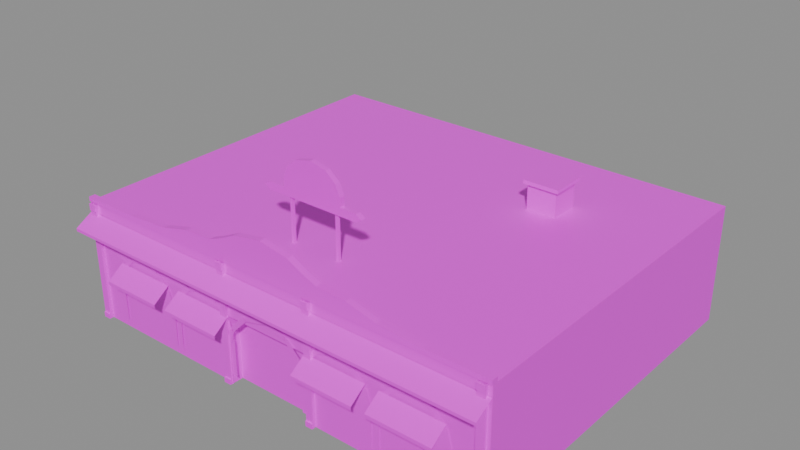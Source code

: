# Source: LM_BrownDerby.blend  (saved by Blender 5.2.45; exported with 4.5.12 LTS)
import bpy
from mathutils import Matrix  # noqa: F401  (used for matrix-valued properties, if any)

bpy.ops.wm.read_factory_settings(use_empty=True)
scene = bpy.context.scene
scene.name = 'Scene'

# ---- images (referenced by path relative to the original .blend; pixels are not part of the script)
import os
ASSET_DIR = os.environ.get("B2B_ASSET_DIR", "")  # directory of the original .blend (textures are referenced by path, not embedded)
HERE = os.path.dirname(os.path.abspath(__file__))  # packed textures are extracted next to this script under _unpacked/

def load_image(name, relpath, width, height, colorspace="sRGB"):
    """Load a texture the original file referenced (path relative to the .blend, or extracted next to this script)."""
    p = next((c for c in (os.path.join(HERE, relpath), os.path.join(ASSET_DIR, relpath)) if relpath and os.path.exists(c)), "")
    if p:
        img = bpy.data.images.load(p, check_existing=True)
        img.name = name
    else:  # same state as the original file: an image datablock whose file is absent (Cycles renders it pink)
        img = bpy.data.images.new(name, width, height)
        img.source = "FILE"
        img.filepath = "//" + (relpath or name)
    img.colorspace_settings.name = colorspace
    return img
img_t_lm_brownderby_input = load_image('T_LM_BrownDerby_Input', 'missing.png', 2048, 2048, 'sRGB')

# ---- materials (node trees are filled in below, after node groups)
mat_m_lm_brownderby = bpy.data.materials.new('M_LM_BrownDerby')

# ---- material node trees
mat_m_lm_brownderby.use_nodes = True; mat_m_lm_brownderby.node_tree.nodes.clear()
_N = mat_m_lm_brownderby.node_tree.nodes; _L = mat_m_lm_brownderby.node_tree.links
n0 = _N.new('ShaderNodeBsdfPrincipled'); n0.name = 'Principled BSDF'; n0.location = (-200, 100)
n0.inputs[10].default_value = 0.005
n1 = _N.new('ShaderNodeOutputMaterial'); n1.name = 'Material Output'; n1.location = (200, 100)
n2 = _N.new('ShaderNodeTexImage'); n2.name = 'Image Texture'; n2.location = (0, 0)
n2.image = img_t_lm_brownderby_input
_L.new(n0.outputs[0], n1.inputs[0])
_L.new(n2.outputs[0], n0.inputs[0])
n1.is_active_output = True

# ---- meshes
me_lm_brownderby = bpy.data.meshes.new('LM_BrownDerby')
me_lm_brownderby.from_pydata([(-15.0, -12.0, 0.0), (-11.0, -12.0, 0.0), (-11.0, -12.0, 8.0), (-15.0, -12.0, 8.0), (-7.0, -12.0, 0.0), (-7.0, -12.0, 8.0), (-3.0, -12.0, 0.0), (-3.0, -12.0, 8.0), (3.0, -12.0, 0.0), (7.0, -12.0, 0.0), (7.0, -12.0, 8.0), (3.0, -12.0, 8.0), (11.0, -12.0, 0.0), (11.0, -12.0, 8.0), (15.0, -12.0, 0.0), (15.0, -12.0, 8.0), (-3.0, -11.35, 0.0), (3.0, -11.35, 0.0), (3.0, -11.35, 4.5), (-3.0, -11.35, 4.5), (-3.0, -12.0, 4.5), (3.0, -12.0, 4.5), (15.0, -8.0, 0.0), (15.0, -8.0, 8.0), (15.0, -4.0, 0.0), (15.0, -4.0, 8.0), (15.0, 0.0, 0.0), (15.0, 0.0, 8.0), (15.0, 4.0, 0.0), (15.0, 4.0, 8.0), (15.0, 8.0, 0.0), (15.0, 8.0, 8.0), (15.0, 12.0, 0.0), (15.0, 12.0, 8.0), (11.25, 12.0, 0.0), (11.25, 12.0, 8.0), (7.5, 12.0, 0.0), (7.5, 12.0, 8.0), (3.75, 12.0, 0.0), (3.75, 12.0, 8.0), (0.0, 12.0, 0.0), (0.0, 12.0, 8.0), (-3.75, 12.0, 0.0), (-3.75, 12.0, 8.0), (-7.5, 12.0, 0.0), (-7.5, 12.0, 8.0), (-11.25, 12.0, 0.0), (-11.25, 12.0, 8.0), (-15.0, 12.0, 0.0), (-15.0, 12.0, 8.0), (-15.0, 8.0, 0.0), (-15.0, 8.0, 8.0), (-15.0, 4.0, 0.0), (-15.0, 4.0, 8.0), (-15.0, 0.0, 0.0), (-15.0, 0.0, 8.0), (-15.0, -4.0, 0.0), (-15.0, -4.0, 8.0), (-15.0, -8.0, 0.0), (-15.0, -8.0, 8.0), (-14.75, -12.22, 0.0), (-14.25, -12.22, 0.0), (-14.25, -12.22, 8.0), (-14.75, -12.22, 8.0), (-14.25, -12.0, 0.0), (-14.25, -12.0, 8.0), (-14.75, -12.0, 0.0), (-14.75, -12.0, 8.0), (-14.75, -12.3, 0.0), (-14.25, -12.3, 0.0), (-14.25, -12.3, 0.35), (-14.75, -12.3, 0.35), (-14.25, -12.22, 0.35), (-14.75, -12.22, 0.35), (-14.75, -12.3, 7.55), (-14.25, -12.3, 7.55), (-14.25, -12.3, 8.0), (-14.75, -12.3, 8.0), (-14.25, -12.22, 7.55), (-14.75, -12.22, 7.55), (-3.5, -12.22, 0.0), (-3.0, -12.22, 0.0), (-3.0, -12.22, 8.0), (-3.5, -12.22, 8.0), (-3.5, -12.0, 0.0), (-3.5, -12.0, 8.0), (-3.5, -12.3, 0.0), (-3.0, -12.3, 0.0), (-3.0, -12.3, 0.35), (-3.5, -12.3, 0.35), (-3.0, -12.22, 0.35), (-3.5, -12.22, 0.35), (-3.5, -12.3, 7.55), (-3.0, -12.3, 7.55), (-3.0, -12.3, 8.0), (-3.5, -12.3, 8.0), (-3.0, -12.22, 7.55), (-3.5, -12.22, 7.55), (3.0, -12.22, 0.0), (3.5, -12.22, 0.0), (3.5, -12.22, 8.0), (3.0, -12.22, 8.0), (3.5, -12.0, 0.0), (3.5, -12.0, 8.0), (3.0, -12.3, 0.0), (3.5, -12.3, 0.0), (3.5, -12.3, 0.35), (3.0, -12.3, 0.35), (3.5, -12.22, 0.35), (3.0, -12.22, 0.35), (3.0, -12.3, 7.55), (3.5, -12.3, 7.55), (3.5, -12.3, 8.0), (3.0, -12.3, 8.0), (3.5, -12.22, 7.55), (3.0, -12.22, 7.55), (14.25, -12.22, 0.0), (14.75, -12.22, 0.0), (14.75, -12.22, 8.0), (14.25, -12.22, 8.0), (14.75, -12.0, 0.0), (14.75, -12.0, 8.0), (14.25, -12.0, 0.0), (14.25, -12.0, 8.0), (14.25, -12.3, 0.0), (14.75, -12.3, 0.0), (14.75, -12.3, 0.35), (14.25, -12.3, 0.35), (14.75, -12.22, 0.35), (14.25, -12.22, 0.35), (14.25, -12.3, 7.55), (14.75, -12.3, 7.55), (14.75, -12.3, 8.0), (14.25, -12.3, 8.0), (14.75, -12.22, 7.55), (14.25, -12.22, 7.55), (-15.0, -12.04, 7.3), (15.0, -12.04, 7.3), (15.0, -13.25, 6.6), (-15.0, -13.25, 6.6), (15.0, -13.25, 6.4), (-15.0, -13.25, 6.4), (-15.0, -12.08, 8.0), (15.0, -12.08, 8.0), (15.0, -12.08, 8.3), (11.0, -12.08, 8.3), (8.0, -12.08, 8.5), (6.0, -12.08, 9.0), (4.0, -12.08, 9.1), (3.0, -12.08, 9.5), (2.0, -12.08, 10.0), (0.0, -12.08, 10.35), (-2.0, -12.08, 10.0), (-3.0, -12.08, 9.5), (-4.0, -12.08, 9.1), (-6.0, -12.08, 9.0), (-8.0, -12.08, 8.5), (-11.0, -12.08, 8.3), (-15.0, -12.08, 8.3), (-15.0, -11.65, 8.3), (-11.0, -11.65, 8.3), (-8.0, -11.65, 8.5), (-6.0, -11.65, 9.0), (-4.0, -11.65, 9.1), (-3.0, -11.65, 9.5), (-2.0, -11.65, 10.0), (0.0, -11.65, 10.35), (2.0, -11.65, 10.0), (3.0, -11.65, 9.5), (4.0, -11.65, 9.1), (6.0, -11.65, 9.0), (8.0, -11.65, 8.5), (11.0, -11.65, 8.3), (15.0, -11.65, 8.3), (15.0, -11.65, 8.0), (-15.0, -11.65, 8.0), (-12.48, -12.07, 0.6), (-12.48, -12.07, 3.125), (-12.8, -12.07, 3.125), (-12.8, -12.07, 0.6), (-12.18, -12.07, 4.213), (-12.49, -12.07, 4.295), (-12.78, -12.07, 3.208), (-11.39, -12.07, 5.009), (-11.61, -12.07, 5.235), (-12.41, -12.07, 4.439), (-10.3, -12.07, 5.3), (-10.38, -12.07, 5.609), (-11.47, -12.07, 5.318), (-9.212, -12.07, 5.009), (-9.13, -12.07, 5.318), (-10.22, -12.07, 5.609), (-8.416, -12.07, 4.213), (-8.19, -12.07, 4.439), (-8.986, -12.07, 5.235), (-8.125, -12.07, 3.125), (-7.816, -12.07, 3.208), (-8.107, -12.07, 4.295), (-8.125, -12.07, 0.6), (-7.805, -12.07, 0.6), (-7.805, -12.07, 3.125), (-12.45, -12.08, 4.6), (-8.15, -12.08, 4.6), (-8.15, -13.2, 3.8), (-12.45, -13.2, 3.8), (-8.15, -13.2, 3.55), (-12.45, -13.2, 3.55), (-7.275, -12.07, 0.6), (-7.275, -12.07, 3.125), (-7.595, -12.07, 3.125), (-7.595, -12.07, 0.6), (-6.984, -12.07, 4.213), (-7.293, -12.07, 4.295), (-7.584, -12.07, 3.208), (-6.188, -12.07, 5.009), (-6.414, -12.07, 5.235), (-7.21, -12.07, 4.439), (-5.1, -12.07, 5.3), (-5.183, -12.07, 5.609), (-6.27, -12.07, 5.318), (-4.012, -12.07, 5.009), (-3.93, -12.07, 5.318), (-5.017, -12.07, 5.609), (-3.216, -12.07, 4.213), (-2.99, -12.07, 4.439), (-3.786, -12.07, 5.235), (-2.925, -12.07, 3.125), (-2.616, -12.07, 3.208), (-2.907, -12.07, 4.295), (-2.925, -12.07, 0.6), (-2.605, -12.07, 0.6), (-2.605, -12.07, 3.125), (-7.25, -12.08, 4.6), (-2.95, -12.08, 4.6), (-2.95, -13.2, 3.8), (-7.25, -13.2, 3.8), (-2.95, -13.2, 3.55), (-7.25, -13.2, 3.55), (2.925, -12.07, 0.6), (2.925, -12.07, 3.125), (2.605, -12.07, 3.125), (2.605, -12.07, 0.6), (3.216, -12.07, 4.213), (2.907, -12.07, 4.295), (2.616, -12.07, 3.208), (4.012, -12.07, 5.009), (3.786, -12.07, 5.235), (2.99, -12.07, 4.439), (5.1, -12.07, 5.3), (5.017, -12.07, 5.609), (3.93, -12.07, 5.318), (6.188, -12.07, 5.009), (6.27, -12.07, 5.318), (5.183, -12.07, 5.609), (6.984, -12.07, 4.213), (7.21, -12.07, 4.439), (6.414, -12.07, 5.235), (7.275, -12.07, 3.125), (7.584, -12.07, 3.208), (7.293, -12.07, 4.295), (7.275, -12.07, 0.6), (7.595, -12.07, 0.6), (7.595, -12.07, 3.125), (2.95, -12.08, 4.6), (7.25, -12.08, 4.6), (7.25, -13.2, 3.8), (2.95, -13.2, 3.8), (7.25, -13.2, 3.55), (2.95, -13.2, 3.55), (8.125, -12.07, 0.6), (8.125, -12.07, 3.125), (7.805, -12.07, 3.125), (7.805, -12.07, 0.6), (8.416, -12.07, 4.213), (8.107, -12.07, 4.295), (7.816, -12.07, 3.208), (9.212, -12.07, 5.009), (8.986, -12.07, 5.235), (8.19, -12.07, 4.439), (10.3, -12.07, 5.3), (10.22, -12.07, 5.609), (9.13, -12.07, 5.318), (11.39, -12.07, 5.009), (11.47, -12.07, 5.318), (10.38, -12.07, 5.609), (12.18, -12.07, 4.213), (12.41, -12.07, 4.439), (11.61, -12.07, 5.235), (12.48, -12.07, 3.125), (12.78, -12.07, 3.208), (12.49, -12.07, 4.295), (12.48, -12.07, 0.6), (12.8, -12.07, 0.6), (12.8, -12.07, 3.125), (8.15, -12.08, 4.6), (12.45, -12.08, 4.6), (12.45, -13.2, 3.8), (8.15, -13.2, 3.8), (12.45, -13.2, 3.55), (8.15, -13.2, 3.55), (-2.95, -12.12, 0.0), (-2.95, -12.12, 2.25), (-3.27, -12.12, 2.25), (-3.27, -12.12, 0.0), (-2.555, -12.12, 3.725), (-2.864, -12.12, 3.808), (-3.259, -12.12, 2.333), (-1.475, -12.12, 4.805), (-1.701, -12.12, 5.031), (-2.781, -12.12, 3.951), (1.806e-16, -12.12, 5.2), (-0.08282, -12.12, 5.509), (-1.558, -12.12, 5.114), (1.475, -12.12, 4.805), (1.558, -12.12, 5.114), (0.08282, -12.12, 5.509), (2.555, -12.12, 3.725), (2.781, -12.12, 3.951), (1.701, -12.12, 5.031), (2.95, -12.12, 2.25), (3.259, -12.12, 2.333), (2.864, -12.12, 3.808), (2.95, -12.12, 0.0), (3.27, -12.12, 0.0), (3.27, -12.12, 2.25), (-1.78, -8.0, 8.0), (-1.62, -8.0, 8.0), (-1.62, -8.0, 11.1), (-1.78, -8.0, 11.1), (-1.62, -7.8, 8.0), (-1.62, -7.8, 11.1), (-1.78, -7.8, 8.0), (-1.78, -7.8, 11.1), (1.62, -8.0, 8.0), (1.78, -8.0, 8.0), (1.78, -8.0, 11.1), (1.62, -8.0, 11.1), (1.78, -7.8, 8.0), (1.78, -7.8, 11.1), (1.62, -7.8, 8.0), (1.62, -7.8, 11.1), (-3.2, -8.1, 10.9), (3.2, -8.1, 10.9), (3.6, -8.1, 11.15), (3.2, -8.1, 11.4), (2.1, -8.1, 11.4), (2.1, -8.1, 12.0), (1.8, -8.1, 12.7), (1.1, -8.1, 13.3), (0.0, -8.1, 13.55), (-1.1, -8.1, 13.3), (-1.8, -8.1, 12.7), (-2.1, -8.1, 12.0), (-2.1, -8.1, 11.4), (-3.2, -8.1, 11.4), (-3.6, -8.1, 11.15), (-3.6, -7.75, 11.15), (-3.2, -7.75, 11.4), (-2.1, -7.75, 11.4), (-2.1, -7.75, 12.0), (-1.8, -7.75, 12.7), (-1.1, -7.75, 13.3), (0.0, -7.75, 13.55), (1.1, -7.75, 13.3), (1.8, -7.75, 12.7), (2.1, -7.75, 12.0), (2.1, -7.75, 11.4), (3.2, -7.75, 11.4), (3.6, -7.75, 11.15), (3.2, -7.75, 10.9), (-3.2, -7.75, 10.9), (6.0, 4.0, 8.0), (8.0, 4.0, 8.0), (8.0, 4.0, 9.7), (6.0, 4.0, 9.7), (8.0, 6.0, 8.0), (8.0, 6.0, 9.7), (6.0, 6.0, 8.0), (6.0, 6.0, 9.7), (5.8, 3.8, 9.7), (8.2, 3.8, 9.7), (8.2, 3.8, 9.95), (5.8, 3.8, 9.95), (8.2, 6.2, 9.7), (8.2, 6.2, 9.95), (5.8, 6.2, 9.7), (5.8, 6.2, 9.95)], [], [(1, 3, 0), (4, 2, 1), (6, 5, 4), (9, 11, 8), (12, 10, 9), (14, 13, 12), (17, 19, 16), (21, 7, 20), (16, 20, 6), (8, 18, 17), (19, 21, 20), (22, 15, 14), (24, 23, 22), (26, 25, 24), (28, 27, 26), (30, 29, 28), (32, 31, 30), (34, 33, 32), (36, 35, 34), (38, 37, 36), (40, 39, 38), (42, 41, 40), (44, 43, 42), (46, 45, 44), (48, 47, 46), (50, 49, 48), (52, 51, 50), (54, 53, 52), (56, 55, 54), (58, 57, 56), (0, 59, 58), (15, 49, 3), (63, 61, 60), (62, 64, 61), (67, 60, 66), (69, 71, 68), (61, 70, 69), (68, 73, 60), (70, 73, 71), (75, 77, 74), (78, 76, 75), (74, 63, 79), (76, 63, 77), (83, 81, 80), (82, 6, 81), (85, 80, 84), (87, 89, 86), (81, 88, 87), (86, 91, 80), (88, 91, 89), (93, 95, 92), (96, 94, 93), (92, 83, 97), (94, 83, 95), (101, 99, 98), (100, 102, 99), (11, 98, 8), (105, 107, 104), (99, 106, 105), (104, 109, 98), (106, 109, 107), (111, 113, 110), (114, 112, 111), (110, 101, 115), (112, 101, 113), (119, 117, 116), (118, 120, 117), (123, 116, 122), (125, 127, 124), (117, 126, 125), (124, 129, 116), (126, 129, 127), (131, 133, 130), (134, 132, 131), (130, 119, 135), (132, 119, 133), (139, 137, 136), (141, 138, 139), (149, 151, 153), (164, 166, 168), (174, 144, 143), (173, 145, 144), (172, 146, 145), (171, 147, 146), (170, 148, 147), (169, 149, 148), (168, 150, 149), (167, 151, 150), (166, 152, 151), (165, 153, 152), (164, 154, 153), (163, 155, 154), (162, 156, 155), (161, 157, 156), (160, 158, 157), (159, 142, 158), (177, 179, 176), (177, 181, 182), (180, 184, 185), (188, 186, 183), (186, 190, 191), (194, 192, 189), (195, 197, 192), (198, 200, 195), (204, 202, 201), (206, 203, 204), (208, 210, 207), (208, 212, 211), (214, 216, 211), (214, 218, 219), (217, 221, 220), (223, 225, 220), (226, 228, 223), (229, 231, 226), (235, 233, 232), (237, 234, 235), (239, 241, 238), (239, 243, 244), (245, 247, 242), (250, 248, 245), (251, 253, 248), (256, 254, 251), (257, 259, 254), (260, 262, 257), (266, 264, 263), (268, 265, 266), (270, 272, 269), (270, 274, 273), (276, 278, 273), (279, 281, 276), (279, 283, 282), (285, 287, 282), (288, 290, 285), (291, 293, 288), (297, 295, 294), (299, 296, 297), (303, 301, 300), (304, 306, 301), (309, 307, 304), (307, 311, 310), (313, 315, 310), (316, 318, 313), (316, 320, 321), (324, 322, 319), (326, 328, 325), (329, 327, 326), (331, 330, 329), (325, 332, 331), (327, 332, 328), (334, 336, 333), (337, 335, 334), (339, 338, 337), (333, 340, 339), (335, 340, 336), (353, 345, 349), (358, 362, 366), (369, 343, 342), (368, 344, 343), (367, 345, 344), (366, 346, 345), (365, 347, 346), (364, 348, 347), (363, 349, 348), (362, 350, 349), (361, 351, 350), (360, 352, 351), (359, 353, 352), (358, 354, 353), (357, 355, 354), (356, 341, 355), (372, 374, 371), (375, 373, 372), (377, 376, 375), (371, 378, 377), (373, 378, 374), (380, 382, 379), (383, 381, 380), (385, 384, 383), (379, 386, 385), (381, 386, 382), (1, 2, 3), (4, 5, 2), (6, 7, 5), (9, 10, 11), (12, 13, 10), (14, 15, 13), (17, 18, 19), (21, 11, 7), (16, 19, 20), (8, 21, 18), (19, 18, 21), (22, 23, 15), (24, 25, 23), (26, 27, 25), (28, 29, 27), (30, 31, 29), (32, 33, 31), (34, 35, 33), (36, 37, 35), (38, 39, 37), (40, 41, 39), (42, 43, 41), (44, 45, 43), (46, 47, 45), (48, 49, 47), (50, 51, 49), (52, 53, 51), (54, 55, 53), (56, 57, 55), (58, 59, 57), (0, 3, 59), (15, 33, 49), (63, 62, 61), (62, 65, 64), (67, 63, 60), (69, 70, 71), (61, 72, 70), (68, 71, 73), (70, 72, 73), (75, 76, 77), (78, 62, 76), (74, 77, 63), (76, 62, 63), (83, 82, 81), (82, 7, 6), (85, 83, 80), (87, 88, 89), (81, 90, 88), (86, 89, 91), (88, 90, 91), (93, 94, 95), (96, 82, 94), (92, 95, 83), (94, 82, 83), (101, 100, 99), (100, 103, 102), (11, 101, 98), (105, 106, 107), (99, 108, 106), (104, 107, 109), (106, 108, 109), (111, 112, 113), (114, 100, 112), (110, 113, 101), (112, 100, 101), (119, 118, 117), (118, 121, 120), (123, 119, 116), (125, 126, 127), (117, 128, 126), (124, 127, 129), (126, 128, 129), (131, 132, 133), (134, 118, 132), (130, 133, 119), (132, 118, 119), (139, 138, 137), (141, 140, 138), (158, 142, 157), (142, 143, 157), (143, 144, 145), (146, 147, 148), (143, 145, 157), (145, 146, 156), (154, 155, 156), (156, 157, 145), (154, 156, 146), (154, 146, 148), (151, 152, 153), (153, 154, 148), (149, 150, 151), (153, 148, 149), (175, 159, 160), (161, 162, 163), (175, 160, 172), (160, 161, 172), (173, 174, 172), (174, 175, 172), (169, 170, 171), (171, 172, 161), (171, 161, 163), (169, 171, 163), (164, 165, 166), (169, 163, 164), (166, 167, 168), (168, 169, 164), (174, 173, 144), (173, 172, 145), (172, 171, 146), (171, 170, 147), (170, 169, 148), (169, 168, 149), (168, 167, 150), (167, 166, 151), (166, 165, 152), (165, 164, 153), (164, 163, 154), (163, 162, 155), (162, 161, 156), (161, 160, 157), (160, 159, 158), (159, 175, 142), (177, 178, 179), (177, 180, 181), (180, 183, 184), (188, 187, 186), (186, 189, 190), (194, 193, 192), (195, 196, 197), (198, 199, 200), (204, 203, 202), (206, 205, 203), (208, 209, 210), (208, 213, 212), (214, 215, 216), (214, 217, 218), (217, 222, 221), (223, 224, 225), (226, 227, 228), (229, 230, 231), (235, 234, 233), (237, 236, 234), (239, 240, 241), (239, 242, 243), (245, 246, 247), (250, 249, 248), (251, 252, 253), (256, 255, 254), (257, 258, 259), (260, 261, 262), (266, 265, 264), (268, 267, 265), (270, 271, 272), (270, 275, 274), (276, 277, 278), (279, 280, 281), (279, 284, 283), (285, 286, 287), (288, 289, 290), (291, 292, 293), (297, 296, 295), (299, 298, 296), (303, 302, 301), (304, 305, 306), (309, 308, 307), (307, 312, 311), (313, 314, 315), (316, 317, 318), (316, 319, 320), (324, 323, 322), (326, 327, 328), (329, 330, 327), (331, 332, 330), (325, 328, 332), (327, 330, 332), (334, 335, 336), (337, 338, 335), (339, 340, 338), (333, 336, 340), (335, 338, 340), (355, 341, 354), (341, 342, 353), (354, 341, 353), (342, 343, 344), (345, 346, 347), (342, 344, 345), (351, 352, 353), (345, 347, 348), (353, 342, 345), (350, 351, 353), (348, 349, 345), (349, 350, 353), (370, 356, 357), (358, 359, 360), (370, 357, 358), (368, 369, 367), (369, 370, 358), (366, 367, 369), (364, 365, 366), (362, 363, 366), (363, 364, 366), (360, 361, 358), (361, 362, 358), (369, 358, 366), (369, 368, 343), (368, 367, 344), (367, 366, 345), (366, 365, 346), (365, 364, 347), (364, 363, 348), (363, 362, 349), (362, 361, 350), (361, 360, 351), (360, 359, 352), (359, 358, 353), (358, 357, 354), (357, 356, 355), (356, 370, 341), (372, 373, 374), (375, 376, 373), (377, 378, 376), (371, 374, 378), (373, 376, 378), (380, 381, 382), (383, 384, 381), (385, 386, 384), (379, 382, 386), (381, 384, 386)])
_uv = me_lm_brownderby.uv_layers.new(name='UVMap')
_uv.uv.foreach_set('vector', [0.985, 0.015, 0.715, 0.495, 0.715, 0.015, 0.985, 0.015, 0.715, 0.495, 0.715, 0.015, 0.985, 0.015, 0.715, 0.495, 0.715, 0.015, 0.985, 0.015, 0.715, 0.495, 0.715, 0.015, 0.985, 0.015, 0.715, 0.495, 0.715, 0.015, 0.985, 0.015, 0.715, 0.495, 0.715, 0.015, 0.485, 0.715, 0.385, 0.985, 0.385, 0.715, 0.245, 0.715, 0.012, 0.985, 0.012, 0.715, 0.245, 0.715, 0.012, 0.985, 0.012, 0.715, 0.245, 0.715, 0.012, 0.985, 0.012, 0.715, 0.245, 0.715, 0.012, 0.985, 0.012, 0.715, 0.985, 0.015, 0.715, 0.495, 0.715, 0.015, 0.985, 0.015, 0.715, 0.495, 0.715, 0.015, 0.985, 0.015, 0.715, 0.495, 0.715, 0.015, 0.985, 0.015, 0.715, 0.495, 0.715, 0.015, 0.985, 0.015, 0.715, 0.495, 0.715, 0.015, 0.985, 0.015, 0.715, 0.495, 0.715, 0.015, 0.985, 0.015, 0.715, 0.495, 0.715, 0.015, 0.985, 0.015, 0.715, 0.495, 0.715, 0.015, 0.985, 0.015, 0.715, 0.495, 0.715, 0.015, 0.985, 0.015, 0.715, 0.495, 0.715, 0.015, 0.985, 0.015, 0.715, 0.495, 0.715, 0.015, 0.985, 0.015, 0.715, 0.495, 0.715, 0.015, 0.985, 0.015, 0.715, 0.495, 0.715, 0.015, 0.985, 0.015, 0.715, 0.495, 0.715, 0.015, 0.985, 0.015, 0.715, 0.495, 0.715, 0.015, 0.985, 0.015, 0.715, 0.495, 0.715, 0.015, 0.985, 0.015, 0.715, 0.495, 0.715, 0.015, 0.985, 0.015, 0.715, 0.495, 0.715, 0.015, 0.985, 0.015, 0.715, 0.495, 0.715, 0.015, 0.985, 0.015, 0.715, 0.495, 0.715, 0.015, 0.692, 0.008, 0.008, 0.692, 0.008, 0.008, 0.012, 0.985, 0.245, 0.715, 0.012, 0.715, 0.012, 0.985, 0.245, 0.715, 0.012, 0.715, 0.012, 0.985, 0.245, 0.715, 0.012, 0.715, 0.245, 0.715, 0.012, 0.985, 0.012, 0.715, 0.245, 0.715, 0.012, 0.985, 0.012, 0.715, 0.245, 0.715, 0.012, 0.985, 0.012, 0.715, 0.245, 0.715, 0.012, 0.985, 0.012, 0.715, 0.245, 0.715, 0.012, 0.985, 0.012, 0.715, 0.245, 0.715, 0.012, 0.985, 0.012, 0.715, 0.245, 0.715, 0.012, 0.985, 0.012, 0.715, 0.245, 0.715, 0.012, 0.985, 0.012, 0.715, 0.012, 0.985, 0.245, 0.715, 0.012, 0.715, 0.012, 0.985, 0.245, 0.715, 0.012, 0.715, 0.012, 0.985, 0.245, 0.715, 0.012, 0.715, 0.245, 0.715, 0.012, 0.985, 0.012, 0.715, 0.245, 0.715, 0.012, 0.985, 0.012, 0.715, 0.245, 0.715, 0.012, 0.985, 0.012, 0.715, 0.245, 0.715, 0.012, 0.985, 0.012, 0.715, 0.245, 0.715, 0.012, 0.985, 0.012, 0.715, 0.245, 0.715, 0.012, 0.985, 0.012, 0.715, 0.245, 0.715, 0.012, 0.985, 0.012, 0.715, 0.245, 0.715, 0.012, 0.985, 0.012, 0.715, 0.012, 0.985, 0.245, 0.715, 0.012, 0.715, 0.012, 0.985, 0.245, 0.715, 0.012, 0.715, 0.012, 0.985, 0.245, 0.715, 0.012, 0.715, 0.245, 0.715, 0.012, 0.985, 0.012, 0.715, 0.245, 0.715, 0.012, 0.985, 0.012, 0.715, 0.245, 0.715, 0.012, 0.985, 0.012, 0.715, 0.245, 0.715, 0.012, 0.985, 0.012, 0.715, 0.245, 0.715, 0.012, 0.985, 0.012, 0.715, 0.245, 0.715, 0.012, 0.985, 0.012, 0.715, 0.245, 0.715, 0.012, 0.985, 0.012, 0.715, 0.245, 0.715, 0.012, 0.985, 0.012, 0.715, 0.012, 0.985, 0.245, 0.715, 0.012, 0.715, 0.012, 0.985, 0.245, 0.715, 0.012, 0.715, 0.012, 0.985, 0.245, 0.715, 0.012, 0.715, 0.245, 0.715, 0.012, 0.985, 0.012, 0.715, 0.245, 0.715, 0.012, 0.985, 0.012, 0.715, 0.245, 0.715, 0.012, 0.985, 0.012, 0.715, 0.245, 0.715, 0.012, 0.985, 0.012, 0.715, 0.245, 0.715, 0.012, 0.985, 0.012, 0.715, 0.245, 0.715, 0.012, 0.985, 0.012, 0.715, 0.245, 0.715, 0.012, 0.985, 0.012, 0.715, 0.245, 0.715, 0.012, 0.985, 0.012, 0.715, 0.715, 0.985, 0.985, 0.515, 0.715, 0.515, 0.715, 0.985, 0.985, 0.515, 0.715, 0.515, 0.1518, 0.8873, 0.1285, 0.985, 0.1052, 0.8873, 0.1052, 0.8873, 0.1285, 0.985, 0.1518, 0.8873, 0.012, 0.985, 0.245, 0.715, 0.012, 0.715, 0.012, 0.985, 0.245, 0.715, 0.012, 0.715, 0.012, 0.985, 0.245, 0.715, 0.012, 0.715, 0.012, 0.985, 0.245, 0.715, 0.012, 0.715, 0.012, 0.985, 0.245, 0.715, 0.012, 0.715, 0.012, 0.985, 0.245, 0.715, 0.012, 0.715, 0.012, 0.985, 0.245, 0.715, 0.012, 0.715, 0.012, 0.985, 0.245, 0.715, 0.012, 0.715, 0.012, 0.985, 0.245, 0.715, 0.012, 0.715, 0.012, 0.985, 0.245, 0.715, 0.012, 0.715, 0.012, 0.985, 0.245, 0.715, 0.012, 0.715, 0.012, 0.985, 0.245, 0.715, 0.012, 0.715, 0.012, 0.985, 0.245, 0.715, 0.012, 0.715, 0.012, 0.985, 0.245, 0.715, 0.012, 0.715, 0.012, 0.985, 0.245, 0.715, 0.012, 0.715, 0.012, 0.985, 0.245, 0.715, 0.012, 0.715, 0.245, 0.715, 0.012, 0.985, 0.012, 0.715, 0.012, 0.715, 0.245, 0.985, 0.012, 0.985, 0.012, 0.715, 0.245, 0.985, 0.012, 0.985, 0.012, 0.985, 0.245, 0.715, 0.012, 0.715, 0.012, 0.715, 0.245, 0.985, 0.012, 0.985, 0.012, 0.985, 0.245, 0.715, 0.012, 0.715, 0.245, 0.715, 0.012, 0.985, 0.012, 0.715, 0.245, 0.715, 0.012, 0.985, 0.012, 0.715, 0.265, 0.985, 0.365, 0.715, 0.265, 0.715, 0.265, 0.985, 0.365, 0.715, 0.265, 0.715, 0.245, 0.715, 0.012, 0.985, 0.012, 0.715, 0.012, 0.715, 0.245, 0.985, 0.245, 0.715, 0.245, 0.715, 0.012, 0.985, 0.012, 0.715, 0.012, 0.715, 0.245, 0.985, 0.012, 0.985, 0.012, 0.715, 0.245, 0.985, 0.245, 0.715, 0.245, 0.715, 0.012, 0.985, 0.012, 0.715, 0.245, 0.715, 0.012, 0.985, 0.012, 0.715, 0.245, 0.715, 0.012, 0.985, 0.012, 0.715, 0.265, 0.985, 0.365, 0.715, 0.265, 0.715, 0.265, 0.985, 0.365, 0.715, 0.265, 0.715, 0.245, 0.715, 0.012, 0.985, 0.012, 0.715, 0.012, 0.715, 0.245, 0.985, 0.012, 0.985, 0.245, 0.715, 0.012, 0.985, 0.012, 0.715, 0.012, 0.985, 0.245, 0.715, 0.012, 0.715, 0.245, 0.715, 0.012, 0.985, 0.012, 0.715, 0.012, 0.985, 0.245, 0.715, 0.012, 0.715, 0.245, 0.715, 0.012, 0.985, 0.012, 0.715, 0.245, 0.715, 0.012, 0.985, 0.012, 0.715, 0.265, 0.985, 0.365, 0.715, 0.265, 0.715, 0.265, 0.985, 0.365, 0.715, 0.265, 0.715, 0.245, 0.715, 0.012, 0.985, 0.012, 0.715, 0.012, 0.715, 0.245, 0.985, 0.245, 0.715, 0.245, 0.715, 0.012, 0.985, 0.012, 0.715, 0.245, 0.715, 0.012, 0.985, 0.012, 0.715, 0.012, 0.715, 0.245, 0.985, 0.245, 0.715, 0.245, 0.715, 0.012, 0.985, 0.012, 0.715, 0.245, 0.715, 0.012, 0.985, 0.012, 0.715, 0.245, 0.715, 0.012, 0.985, 0.012, 0.715, 0.265, 0.985, 0.365, 0.715, 0.265, 0.715, 0.265, 0.985, 0.365, 0.715, 0.265, 0.715, 0.012, 0.985, 0.245, 0.715, 0.012, 0.715, 0.245, 0.715, 0.012, 0.985, 0.012, 0.715, 0.012, 0.985, 0.245, 0.715, 0.012, 0.715, 0.012, 0.715, 0.245, 0.985, 0.245, 0.715, 0.245, 0.715, 0.012, 0.985, 0.012, 0.715, 0.245, 0.715, 0.012, 0.985, 0.012, 0.715, 0.012, 0.715, 0.245, 0.985, 0.012, 0.985, 0.012, 0.985, 0.245, 0.715, 0.012, 0.715, 0.365, 0.715, 0.265, 0.985, 0.265, 0.715, 0.365, 0.715, 0.265, 0.985, 0.265, 0.715, 0.365, 0.715, 0.265, 0.985, 0.265, 0.715, 0.365, 0.715, 0.265, 0.985, 0.265, 0.715, 0.365, 0.715, 0.265, 0.985, 0.265, 0.715, 0.365, 0.715, 0.265, 0.985, 0.265, 0.715, 0.365, 0.715, 0.265, 0.985, 0.265, 0.715, 0.365, 0.715, 0.265, 0.985, 0.265, 0.715, 0.365, 0.715, 0.265, 0.985, 0.265, 0.715, 0.365, 0.715, 0.265, 0.985, 0.265, 0.715, 0.5446, 0.7659, 0.6554, 0.7659, 0.6, 0.985, 0.5446, 0.7659, 0.6, 0.985, 0.6554, 0.7659, 0.505, 0.985, 0.695, 0.715, 0.505, 0.715, 0.505, 0.985, 0.695, 0.715, 0.505, 0.715, 0.505, 0.985, 0.695, 0.715, 0.505, 0.715, 0.505, 0.985, 0.695, 0.715, 0.505, 0.715, 0.505, 0.985, 0.695, 0.715, 0.505, 0.715, 0.505, 0.985, 0.695, 0.715, 0.505, 0.715, 0.505, 0.985, 0.695, 0.715, 0.505, 0.715, 0.505, 0.985, 0.695, 0.715, 0.505, 0.715, 0.505, 0.985, 0.695, 0.715, 0.505, 0.715, 0.505, 0.985, 0.695, 0.715, 0.505, 0.715, 0.505, 0.985, 0.695, 0.715, 0.505, 0.715, 0.505, 0.985, 0.695, 0.715, 0.505, 0.715, 0.505, 0.985, 0.695, 0.715, 0.505, 0.715, 0.505, 0.985, 0.695, 0.715, 0.505, 0.715, 0.365, 0.715, 0.265, 0.985, 0.265, 0.715, 0.365, 0.715, 0.265, 0.985, 0.265, 0.715, 0.365, 0.715, 0.265, 0.985, 0.265, 0.715, 0.365, 0.715, 0.265, 0.985, 0.265, 0.715, 0.365, 0.715, 0.265, 0.985, 0.265, 0.715, 0.245, 0.715, 0.012, 0.985, 0.012, 0.715, 0.245, 0.715, 0.012, 0.985, 0.012, 0.715, 0.245, 0.715, 0.012, 0.985, 0.012, 0.715, 0.245, 0.715, 0.012, 0.985, 0.012, 0.715, 0.245, 0.715, 0.012, 0.985, 0.012, 0.715, 0.985, 0.015, 0.985, 0.495, 0.715, 0.495, 0.985, 0.015, 0.985, 0.495, 0.715, 0.495, 0.985, 0.015, 0.985, 0.495, 0.715, 0.495, 0.985, 0.015, 0.985, 0.495, 0.715, 0.495, 0.985, 0.015, 0.985, 0.495, 0.715, 0.495, 0.985, 0.015, 0.985, 0.495, 0.715, 0.495, 0.485, 0.715, 0.485, 0.985, 0.385, 0.985, 0.245, 0.715, 0.245, 0.985, 0.012, 0.985, 0.245, 0.715, 0.245, 0.985, 0.012, 0.985, 0.245, 0.715, 0.245, 0.985, 0.012, 0.985, 0.245, 0.715, 0.245, 0.985, 0.012, 0.985, 0.985, 0.015, 0.985, 0.495, 0.715, 0.495, 0.985, 0.015, 0.985, 0.495, 0.715, 0.495, 0.985, 0.015, 0.985, 0.495, 0.715, 0.495, 0.985, 0.015, 0.985, 0.495, 0.715, 0.495, 0.985, 0.015, 0.985, 0.495, 0.715, 0.495, 0.985, 0.015, 0.985, 0.495, 0.715, 0.495, 0.985, 0.015, 0.985, 0.495, 0.715, 0.495, 0.985, 0.015, 0.985, 0.495, 0.715, 0.495, 0.985, 0.015, 0.985, 0.495, 0.715, 0.495, 0.985, 0.015, 0.985, 0.495, 0.715, 0.495, 0.985, 0.015, 0.985, 0.495, 0.715, 0.495, 0.985, 0.015, 0.985, 0.495, 0.715, 0.495, 0.985, 0.015, 0.985, 0.495, 0.715, 0.495, 0.985, 0.015, 0.985, 0.495, 0.715, 0.495, 0.985, 0.015, 0.985, 0.495, 0.715, 0.495, 0.985, 0.015, 0.985, 0.495, 0.715, 0.495, 0.985, 0.015, 0.985, 0.495, 0.715, 0.495, 0.985, 0.015, 0.985, 0.495, 0.715, 0.495, 0.985, 0.015, 0.985, 0.495, 0.715, 0.495, 0.985, 0.015, 0.985, 0.495, 0.715, 0.495, 0.692, 0.008, 0.692, 0.692, 0.008, 0.692, 0.012, 0.985, 0.245, 0.985, 0.245, 0.715, 0.012, 0.985, 0.245, 0.985, 0.245, 0.715, 0.012, 0.985, 0.245, 0.985, 0.245, 0.715, 0.245, 0.715, 0.245, 0.985, 0.012, 0.985, 0.245, 0.715, 0.245, 0.985, 0.012, 0.985, 0.245, 0.715, 0.245, 0.985, 0.012, 0.985, 0.245, 0.715, 0.245, 0.985, 0.012, 0.985, 0.245, 0.715, 0.245, 0.985, 0.012, 0.985, 0.245, 0.715, 0.245, 0.985, 0.012, 0.985, 0.245, 0.715, 0.245, 0.985, 0.012, 0.985, 0.245, 0.715, 0.245, 0.985, 0.012, 0.985, 0.012, 0.985, 0.245, 0.985, 0.245, 0.715, 0.012, 0.985, 0.245, 0.985, 0.245, 0.715, 0.012, 0.985, 0.245, 0.985, 0.245, 0.715, 0.245, 0.715, 0.245, 0.985, 0.012, 0.985, 0.245, 0.715, 0.245, 0.985, 0.012, 0.985, 0.245, 0.715, 0.245, 0.985, 0.012, 0.985, 0.245, 0.715, 0.245, 0.985, 0.012, 0.985, 0.245, 0.715, 0.245, 0.985, 0.012, 0.985, 0.245, 0.715, 0.245, 0.985, 0.012, 0.985, 0.245, 0.715, 0.245, 0.985, 0.012, 0.985, 0.245, 0.715, 0.245, 0.985, 0.012, 0.985, 0.012, 0.985, 0.245, 0.985, 0.245, 0.715, 0.012, 0.985, 0.245, 0.985, 0.245, 0.715, 0.012, 0.985, 0.245, 0.985, 0.245, 0.715, 0.245, 0.715, 0.245, 0.985, 0.012, 0.985, 0.245, 0.715, 0.245, 0.985, 0.012, 0.985, 0.245, 0.715, 0.245, 0.985, 0.012, 0.985, 0.245, 0.715, 0.245, 0.985, 0.012, 0.985, 0.245, 0.715, 0.245, 0.985, 0.012, 0.985, 0.245, 0.715, 0.245, 0.985, 0.012, 0.985, 0.245, 0.715, 0.245, 0.985, 0.012, 0.985, 0.245, 0.715, 0.245, 0.985, 0.012, 0.985, 0.012, 0.985, 0.245, 0.985, 0.245, 0.715, 0.012, 0.985, 0.245, 0.985, 0.245, 0.715, 0.012, 0.985, 0.245, 0.985, 0.245, 0.715, 0.245, 0.715, 0.245, 0.985, 0.012, 0.985, 0.245, 0.715, 0.245, 0.985, 0.012, 0.985, 0.245, 0.715, 0.245, 0.985, 0.012, 0.985, 0.245, 0.715, 0.245, 0.985, 0.012, 0.985, 0.245, 0.715, 0.245, 0.985, 0.012, 0.985, 0.245, 0.715, 0.245, 0.985, 0.012, 0.985, 0.245, 0.715, 0.245, 0.985, 0.012, 0.985, 0.245, 0.715, 0.245, 0.985, 0.012, 0.985, 0.715, 0.985, 0.985, 0.985, 0.985, 0.515, 0.715, 0.985, 0.985, 0.985, 0.985, 0.515, 0.012, 0.7495, 0.012, 0.715, 0.04307, 0.7495, 0.012, 0.715, 0.245, 0.715, 0.04307, 0.7495, 0.245, 0.715, 0.245, 0.7495, 0.2139, 0.7495, 0.1906, 0.7724, 0.1751, 0.8299, 0.1596, 0.8414, 0.245, 0.715, 0.2139, 0.7495, 0.04307, 0.7495, 0.2139, 0.7495, 0.1906, 0.7724, 0.06637, 0.7724, 0.09743, 0.8414, 0.0819, 0.8299, 0.06637, 0.7724, 0.06637, 0.7724, 0.04307, 0.7495, 0.2139, 0.7495, 0.09743, 0.8414, 0.06637, 0.7724, 0.1906, 0.7724, 0.09743, 0.8414, 0.1906, 0.7724, 0.1596, 0.8414, 0.1285, 0.985, 0.113, 0.9448, 0.1052, 0.8873, 0.1052, 0.8873, 0.09743, 0.8414, 0.1596, 0.8414, 0.1518, 0.8873, 0.144, 0.9448, 0.1285, 0.985, 0.1052, 0.8873, 0.1596, 0.8414, 0.1518, 0.8873, 0.012, 0.715, 0.012, 0.7495, 0.04307, 0.7495, 0.06637, 0.7724, 0.0819, 0.8299, 0.09743, 0.8414, 0.012, 0.715, 0.04307, 0.7495, 0.2139, 0.7495, 0.04307, 0.7495, 0.06637, 0.7724, 0.2139, 0.7495, 0.245, 0.7495, 0.245, 0.715, 0.2139, 0.7495, 0.245, 0.715, 0.012, 0.715, 0.2139, 0.7495, 0.1596, 0.8414, 0.1751, 0.8299, 0.1906, 0.7724, 0.1906, 0.7724, 0.2139, 0.7495, 0.06637, 0.7724, 0.1906, 0.7724, 0.06637, 0.7724, 0.09743, 0.8414, 0.1596, 0.8414, 0.1906, 0.7724, 0.09743, 0.8414, 0.1052, 0.8873, 0.113, 0.9448, 0.1285, 0.985, 0.1596, 0.8414, 0.09743, 0.8414, 0.1052, 0.8873, 0.1285, 0.985, 0.144, 0.9448, 0.1518, 0.8873, 0.1518, 0.8873, 0.1596, 0.8414, 0.1052, 0.8873, 0.012, 0.985, 0.245, 0.985, 0.245, 0.715, 0.012, 0.985, 0.245, 0.985, 0.245, 0.715, 0.012, 0.985, 0.245, 0.985, 0.245, 0.715, 0.012, 0.985, 0.245, 0.985, 0.245, 0.715, 0.012, 0.985, 0.245, 0.985, 0.245, 0.715, 0.012, 0.985, 0.245, 0.985, 0.245, 0.715, 0.012, 0.985, 0.245, 0.985, 0.245, 0.715, 0.012, 0.985, 0.245, 0.985, 0.245, 0.715, 0.012, 0.985, 0.245, 0.985, 0.245, 0.715, 0.012, 0.985, 0.245, 0.985, 0.245, 0.715, 0.012, 0.985, 0.245, 0.985, 0.245, 0.715, 0.012, 0.985, 0.245, 0.985, 0.245, 0.715, 0.012, 0.985, 0.245, 0.985, 0.245, 0.715, 0.012, 0.985, 0.245, 0.985, 0.245, 0.715, 0.012, 0.985, 0.245, 0.985, 0.245, 0.715, 0.012, 0.985, 0.245, 0.985, 0.245, 0.715, 0.245, 0.715, 0.245, 0.985, 0.012, 0.985, 0.012, 0.715, 0.245, 0.715, 0.245, 0.985, 0.012, 0.715, 0.245, 0.715, 0.245, 0.985, 0.012, 0.985, 0.245, 0.985, 0.245, 0.715, 0.012, 0.715, 0.245, 0.715, 0.245, 0.985, 0.012, 0.985, 0.245, 0.985, 0.245, 0.715, 0.245, 0.715, 0.245, 0.985, 0.012, 0.985, 0.245, 0.715, 0.245, 0.985, 0.012, 0.985, 0.265, 0.985, 0.365, 0.985, 0.365, 0.715, 0.265, 0.985, 0.365, 0.985, 0.365, 0.715, 0.245, 0.715, 0.245, 0.985, 0.012, 0.985, 0.012, 0.715, 0.012, 0.985, 0.245, 0.985, 0.245, 0.715, 0.245, 0.985, 0.012, 0.985, 0.012, 0.715, 0.245, 0.715, 0.245, 0.985, 0.012, 0.715, 0.012, 0.985, 0.245, 0.985, 0.245, 0.715, 0.245, 0.985, 0.012, 0.985, 0.245, 0.715, 0.245, 0.985, 0.012, 0.985, 0.245, 0.715, 0.245, 0.985, 0.012, 0.985, 0.265, 0.985, 0.365, 0.985, 0.365, 0.715, 0.265, 0.985, 0.365, 0.985, 0.365, 0.715, 0.245, 0.715, 0.245, 0.985, 0.012, 0.985, 0.012, 0.715, 0.245, 0.715, 0.245, 0.985, 0.245, 0.715, 0.245, 0.985, 0.012, 0.985, 0.012, 0.985, 0.245, 0.985, 0.245, 0.715, 0.245, 0.715, 0.245, 0.985, 0.012, 0.985, 0.012, 0.985, 0.245, 0.985, 0.245, 0.715, 0.245, 0.715, 0.245, 0.985, 0.012, 0.985, 0.245, 0.715, 0.245, 0.985, 0.012, 0.985, 0.265, 0.985, 0.365, 0.985, 0.365, 0.715, 0.265, 0.985, 0.365, 0.985, 0.365, 0.715, 0.245, 0.715, 0.245, 0.985, 0.012, 0.985, 0.012, 0.715, 0.012, 0.985, 0.245, 0.985, 0.245, 0.715, 0.245, 0.985, 0.012, 0.985, 0.245, 0.715, 0.245, 0.985, 0.012, 0.985, 0.012, 0.715, 0.012, 0.985, 0.245, 0.985, 0.245, 0.715, 0.245, 0.985, 0.012, 0.985, 0.245, 0.715, 0.245, 0.985, 0.012, 0.985, 0.245, 0.715, 0.245, 0.985, 0.012, 0.985, 0.265, 0.985, 0.365, 0.985, 0.365, 0.715, 0.265, 0.985, 0.365, 0.985, 0.365, 0.715, 0.012, 0.985, 0.245, 0.985, 0.245, 0.715, 0.245, 0.715, 0.245, 0.985, 0.012, 0.985, 0.012, 0.985, 0.245, 0.985, 0.245, 0.715, 0.012, 0.715, 0.012, 0.985, 0.245, 0.985, 0.245, 0.715, 0.245, 0.985, 0.012, 0.985, 0.245, 0.715, 0.245, 0.985, 0.012, 0.985, 0.012, 0.715, 0.245, 0.715, 0.245, 0.985, 0.012, 0.985, 0.245, 0.985, 0.245, 0.715, 0.365, 0.715, 0.365, 0.985, 0.265, 0.985, 0.365, 0.715, 0.365, 0.985, 0.265, 0.985, 0.365, 0.715, 0.365, 0.985, 0.265, 0.985, 0.365, 0.715, 0.365, 0.985, 0.265, 0.985, 0.365, 0.715, 0.365, 0.985, 0.265, 0.985, 0.365, 0.715, 0.365, 0.985, 0.265, 0.985, 0.365, 0.715, 0.365, 0.985, 0.265, 0.985, 0.365, 0.715, 0.365, 0.985, 0.265, 0.985, 0.365, 0.715, 0.365, 0.985, 0.265, 0.985, 0.365, 0.715, 0.365, 0.985, 0.265, 0.985, 0.505, 0.7405, 0.5156, 0.715, 0.5156, 0.7659, 0.5156, 0.715, 0.6844, 0.715, 0.5446, 0.7659, 0.5156, 0.7659, 0.5156, 0.715, 0.5446, 0.7659, 0.6844, 0.715, 0.695, 0.7405, 0.6844, 0.7659, 0.6554, 0.7659, 0.6554, 0.8271, 0.6475, 0.8984, 0.6844, 0.715, 0.6844, 0.7659, 0.6554, 0.7659, 0.5525, 0.8984, 0.5446, 0.8271, 0.5446, 0.7659, 0.6554, 0.7659, 0.6475, 0.8984, 0.629, 0.9595, 0.5446, 0.7659, 0.6844, 0.715, 0.6554, 0.7659, 0.571, 0.9595, 0.5525, 0.8984, 0.5446, 0.7659, 0.629, 0.9595, 0.6, 0.985, 0.6554, 0.7659, 0.6, 0.985, 0.571, 0.9595, 0.5446, 0.7659, 0.5156, 0.715, 0.505, 0.7405, 0.5156, 0.7659, 0.5446, 0.7659, 0.5446, 0.8271, 0.5525, 0.8984, 0.5156, 0.715, 0.5156, 0.7659, 0.5446, 0.7659, 0.695, 0.7405, 0.6844, 0.715, 0.6844, 0.7659, 0.6844, 0.715, 0.5156, 0.715, 0.5446, 0.7659, 0.6554, 0.7659, 0.6844, 0.7659, 0.6844, 0.715, 0.6475, 0.8984, 0.6554, 0.8271, 0.6554, 0.7659, 0.6, 0.985, 0.629, 0.9595, 0.6554, 0.7659, 0.629, 0.9595, 0.6475, 0.8984, 0.6554, 0.7659, 0.5525, 0.8984, 0.571, 0.9595, 0.5446, 0.7659, 0.571, 0.9595, 0.6, 0.985, 0.5446, 0.7659, 0.6844, 0.715, 0.5446, 0.7659, 0.6554, 0.7659, 0.505, 0.985, 0.695, 0.985, 0.695, 0.715, 0.505, 0.985, 0.695, 0.985, 0.695, 0.715, 0.505, 0.985, 0.695, 0.985, 0.695, 0.715, 0.505, 0.985, 0.695, 0.985, 0.695, 0.715, 0.505, 0.985, 0.695, 0.985, 0.695, 0.715, 0.505, 0.985, 0.695, 0.985, 0.695, 0.715, 0.505, 0.985, 0.695, 0.985, 0.695, 0.715, 0.505, 0.985, 0.695, 0.985, 0.695, 0.715, 0.505, 0.985, 0.695, 0.985, 0.695, 0.715, 0.505, 0.985, 0.695, 0.985, 0.695, 0.715, 0.505, 0.985, 0.695, 0.985, 0.695, 0.715, 0.505, 0.985, 0.695, 0.985, 0.695, 0.715, 0.505, 0.985, 0.695, 0.985, 0.695, 0.715, 0.505, 0.985, 0.695, 0.985, 0.695, 0.715, 0.365, 0.715, 0.365, 0.985, 0.265, 0.985, 0.365, 0.715, 0.365, 0.985, 0.265, 0.985, 0.365, 0.715, 0.365, 0.985, 0.265, 0.985, 0.365, 0.715, 0.365, 0.985, 0.265, 0.985, 0.365, 0.715, 0.365, 0.985, 0.265, 0.985, 0.245, 0.715, 0.245, 0.985, 0.012, 0.985, 0.245, 0.715, 0.245, 0.985, 0.012, 0.985, 0.245, 0.715, 0.245, 0.985, 0.012, 0.985, 0.245, 0.715, 0.245, 0.985, 0.012, 0.985, 0.245, 0.715, 0.245, 0.985, 0.012, 0.985])
me_lm_brownderby.materials.append(mat_m_lm_brownderby)
me_lm_brownderby.update()

# ---- objects
ob_lm_brownderby = bpy.data.objects.new('LM_BrownDerby', me_lm_brownderby)

# ---- transforms, parenting, visibility, modifiers, constraints
ob_lm_brownderby.location = (0.0, 0.0, 0.0)

# ---- collection membership
scene.collection.objects.link(ob_lm_brownderby)

# ---- scene / render settings (as saved in the file)
scene.frame_start = 1; scene.frame_end = 250; scene.frame_set(1)
scene.render.engine = 'BLENDER_EEVEE_NEXT'
scene.render.bake_bias = 0.0
scene.render.bake_samples = 0
scene.render.compositor_device = 'GPU'
scene.eevee.use_volume_custom_range = False
scene.eevee.fast_gi_thickness_near = 0.1
scene.eevee.fast_gi_thickness_far = 0.0
scene.eevee.ray_tracing_options.screen_trace_thickness = 0.1
bpy.context.view_layer.update()

# ---- added for rendering (the .blend has no active camera and no usable light): camera, sun + grey world if the file has none
cam_auto = bpy.data.cameras.new('AutoCamera')
cam_auto.lens = 50.0
cam_auto.sensor_width = 36.0
cam_auto.clip_end = 1000.0
ob_auto_camera = bpy.data.objects.new('AutoCamera', cam_auto)
scene.collection.objects.link(ob_auto_camera)
ob_auto_camera.location = (38.3847, -46.6867, 37.4828)
ob_auto_camera.rotation_euler = (1.09748, -7.21219e-08, 0.694738)
scene.camera = ob_auto_camera
light_auto_sun = bpy.data.lights.new('AutoSun', 'SUN')
light_auto_sun.energy = 3.0
light_auto_sun.angle = 0.0523599
ob_auto_sun = bpy.data.objects.new('AutoSun', light_auto_sun)
scene.collection.objects.link(ob_auto_sun)
ob_auto_sun.rotation_euler = (0.872665, 0.174533, 0.523599)
if scene.world is None:
    world_auto = bpy.data.worlds.new('AutoWorld')
    world_auto.color = (0.3, 0.3, 0.3)
    scene.world = world_auto
bpy.context.view_layer.update()
